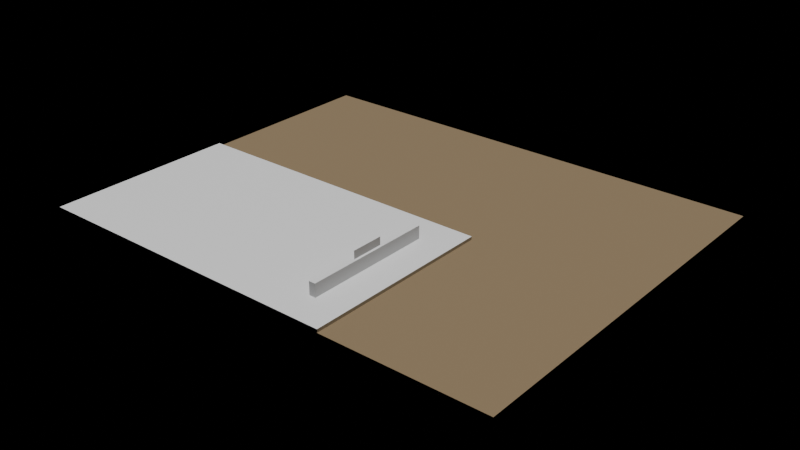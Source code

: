 # Source: e2448_after.blend  (saved by Blender 5.2.44; exported with 4.5.12 LTS)
import bpy
from mathutils import Matrix  # noqa: F401  (used for matrix-valued properties, if any)

bpy.ops.wm.read_factory_settings(use_empty=True)
scene = bpy.context.scene
scene.name = 'Scene'

# ---- materials (node trees are filled in below, after node groups)
mat_cesped = bpy.data.materials.new('Cesped')
mat_concreto_piso = bpy.data.materials.new('Concreto_Piso')
mat_ceramica_piso = bpy.data.materials.new('Ceramica_Piso')
mat_ladrillo_rojo = bpy.data.materials.new('Ladrillo_Rojo')

# ---- material node trees
mat_cesped.use_nodes = True; mat_cesped.node_tree.nodes.clear()
_N = mat_cesped.node_tree.nodes; _L = mat_cesped.node_tree.links
n0 = _N.new('ShaderNodeBsdfPrincipled'); n0.name = 'Principled BSDF'; n0.location = (-200, 100)
n0.inputs[0].default_value = (0.25, 0.18, 0.1, 1.0)
n0.inputs[2].default_value = 0.9
n0.inputs[3].default_value = 1.45
n0.inputs[10].default_value = 0.005
n1 = _N.new('ShaderNodeOutputMaterial'); n1.name = 'Material Output'; n1.location = (200, 100)
_L.new(n0.outputs[0], n1.inputs[0])
n1.is_active_output = True
mat_concreto_piso.use_nodes = True; mat_concreto_piso.node_tree.nodes.clear()
_N = mat_concreto_piso.node_tree.nodes; _L = mat_concreto_piso.node_tree.links
n0 = _N.new('ShaderNodeBsdfPrincipled'); n0.name = 'Principled BSDF'; n0.location = (-200, 100)
n0.inputs[3].default_value = 1.45
n0.inputs[10].default_value = 0.005
n1 = _N.new('ShaderNodeOutputMaterial'); n1.name = 'Material Output'; n1.location = (200, 100)
_L.new(n0.outputs[0], n1.inputs[0])
n1.is_active_output = True
mat_ceramica_piso.use_nodes = True; mat_ceramica_piso.node_tree.nodes.clear()
_N = mat_ceramica_piso.node_tree.nodes; _L = mat_ceramica_piso.node_tree.links
n0 = _N.new('ShaderNodeBsdfPrincipled'); n0.name = 'Principled BSDF'; n0.location = (-200, 100)
n0.inputs[3].default_value = 1.45
n0.inputs[10].default_value = 0.005
n1 = _N.new('ShaderNodeOutputMaterial'); n1.name = 'Material Output'; n1.location = (200, 100)
_L.new(n0.outputs[0], n1.inputs[0])
n1.is_active_output = True
mat_ladrillo_rojo.use_nodes = True; mat_ladrillo_rojo.node_tree.nodes.clear()
_N = mat_ladrillo_rojo.node_tree.nodes; _L = mat_ladrillo_rojo.node_tree.links
n0 = _N.new('ShaderNodeBsdfPrincipled'); n0.name = 'Principled BSDF'; n0.location = (-200, 100)
n0.inputs[3].default_value = 1.45
n0.inputs[10].default_value = 0.005
n1 = _N.new('ShaderNodeOutputMaterial'); n1.name = 'Material Output'; n1.location = (200, 100)
_L.new(n0.outputs[0], n1.inputs[0])
n1.is_active_output = True

# ---- lights
light_sol = bpy.data.lights.new('Sol', 'SUN')
light_sol.energy = 3.0
light_sol.shadow_soft_size = 0.25

# ---- meshes
me_cesped_cuerpo_mesh = bpy.data.meshes.new('Cesped_Cuerpo_mesh')
me_cesped_cuerpo_mesh.from_pydata([(0.0, 0.0, 0.0), (15.0, 0.0, 0.0), (15.0, 12.0, 0.0), (0.0, 12.0, 0.0), (0.0, 0.0, 0.1), (15.0, 0.0, 0.1), (15.0, 12.0, 0.1), (0.0, 12.0, 0.1)], [], [(0, 1, 2, 3), (4, 5, 6, 7), (0, 1, 5, 4), (1, 2, 6, 5), (2, 3, 7, 6), (3, 0, 4, 7)])
me_cesped_cuerpo_mesh.materials.append(mat_cesped)
me_cesped_cuerpo_mesh.update()
me_borde_piscina_mesh = bpy.data.meshes.new('Borde_Piscina_mesh')
me_borde_piscina_mesh.from_pydata([(0.0, 0.0, 0.0), (10.0, 0.0, 0.0), (10.0, 6.0, 0.0), (0.0, 6.0, 0.0), (0.0, 0.0, 0.1), (10.0, 0.0, 0.1), (10.0, 6.0, 0.1), (0.0, 6.0, 0.1)], [], [(0, 3, 2, 1), (4, 5, 6, 7), (2, 3, 7, 6), (0, 1, 5, 4), (1, 2, 6, 5), (3, 0, 4, 7)])
me_borde_piscina_mesh.materials.append(mat_concreto_piso)
me_borde_piscina_mesh.update()
me_suelo_piscina_mesh = bpy.data.meshes.new('Suelo_Piscina_mesh')
me_suelo_piscina_mesh.from_pydata([(0.0, 0.0, 0.0), (8.0, 0.0, 0.0), (8.0, 4.0, 0.0), (0.0, 4.0, 0.0), (0.0, 0.0, 0.2), (8.0, 0.0, 0.2), (8.0, 4.0, 0.2), (0.0, 4.0, 0.2)], [], [(0, 3, 2, 1), (4, 5, 6, 7), (1, 2, 6, 5), (3, 0, 4, 7), (2, 3, 7, 6), (0, 1, 5, 4)])
me_suelo_piscina_mesh.materials.append(mat_ceramica_piso)
me_suelo_piscina_mesh.update()
me_murop_1_cuerpo_mesh = bpy.data.meshes.new('MuroP_1_Cuerpo_mesh')
me_murop_1_cuerpo_mesh.from_pydata([(0.0, 0.0, 0.0), (8.0, 0.0, 0.0), (8.0, 0.2, 0.0), (0.0, 0.2, 0.0), (0.0, 0.0, 1.5), (8.0, 0.0, 1.5), (8.0, 0.2, 1.5), (0.0, 0.2, 1.5)], [], [(0, 1, 2, 3), (4, 5, 6, 7), (0, 1, 5, 4), (1, 2, 6, 5), (2, 3, 7, 6), (3, 0, 4, 7)])
me_murop_1_cuerpo_mesh.materials.append(mat_ceramica_piso)
me_murop_1_cuerpo_mesh.update()
me_murop_2_cuerpo_mesh = bpy.data.meshes.new('MuroP_2_Cuerpo_mesh')
me_murop_2_cuerpo_mesh.from_pydata([(0.0, 0.0, 0.0), (8.0, 0.0, 0.0), (8.0, 0.2, 0.0), (0.0, 0.2, 0.0), (0.0, 0.0, 1.5), (8.0, 0.0, 1.5), (8.0, 0.2, 1.5), (0.0, 0.2, 1.5)], [], [(0, 1, 2, 3), (4, 5, 6, 7), (0, 1, 5, 4), (1, 2, 6, 5), (2, 3, 7, 6), (3, 0, 4, 7)])
me_murop_2_cuerpo_mesh.materials.append(mat_ceramica_piso)
me_murop_2_cuerpo_mesh.update()
me_murop_3_cuerpo_mesh = bpy.data.meshes.new('MuroP_3_Cuerpo_mesh')
me_murop_3_cuerpo_mesh.from_pydata([(0.0, 0.0, 0.0), (4.0, 0.0, 0.0), (4.0, 0.2, 0.0), (0.0, 0.2, 0.0), (0.0, 0.0, 1.5), (4.0, 0.0, 1.5), (4.0, 0.2, 1.5), (0.0, 0.2, 1.5)], [], [(0, 1, 2, 3), (4, 5, 6, 7), (0, 1, 5, 4), (1, 2, 6, 5), (2, 3, 7, 6), (3, 0, 4, 7)])
me_murop_3_cuerpo_mesh.materials.append(mat_ceramica_piso)
me_murop_3_cuerpo_mesh.update()
me_muro_cascada_cuerpo_mesh = bpy.data.meshes.new('Muro_Cascada_Cuerpo_mesh')
me_muro_cascada_cuerpo_mesh.from_pydata([(0.0, 0.0, 0.0), (4.0, 0.0, 0.0), (4.0, 0.2, 0.0), (0.0, 0.2, 0.0), (0.0, 0.0, 2.0), (4.0, 0.0, 2.0), (4.0, 0.2, 2.0), (0.0, 0.2, 2.0)], [], [(0, 1, 2, 3), (4, 5, 6, 7), (0, 1, 5, 4), (1, 2, 6, 5), (2, 3, 7, 6), (3, 0, 4, 7)])
me_muro_cascada_cuerpo_mesh.materials.append(mat_ladrillo_rojo)
me_muro_cascada_cuerpo_mesh.update()
me_cube = bpy.data.meshes.new('Cube')
me_cube.from_pydata([(-1.0, -1.0, -1.0), (-1.0, -1.0, 1.0), (-1.0, 1.0, -1.0), (-1.0, 1.0, 1.0), (1.0, -1.0, -1.0), (1.0, -1.0, 1.0), (1.0, 1.0, -1.0), (1.0, 1.0, 1.0)], [], [(0, 1, 3, 2), (2, 3, 7, 6), (6, 7, 5, 4), (4, 5, 1, 0), (2, 6, 4, 0), (7, 3, 1, 5)])
_uv = me_cube.uv_layers.new(name='UVMap')
_uv.uv.foreach_set('vector', [0.375, 0.0, 0.625, 0.0, 0.625, 0.25, 0.375, 0.25, 0.375, 0.25, 0.625, 0.25, 0.625, 0.5, 0.375, 0.5, 0.375, 0.5, 0.625, 0.5, 0.625, 0.75, 0.375, 0.75, 0.375, 0.75, 0.625, 0.75, 0.625, 1.0, 0.375, 1.0, 0.125, 0.5, 0.375, 0.5, 0.375, 0.75, 0.125, 0.75, 0.625, 0.5, 0.875, 0.5, 0.875, 0.75, 0.625, 0.75])
me_cube.update()
me_plane = bpy.data.meshes.new('Plane')
me_plane.from_pydata([(-0.5, -0.5, 0.0), (0.5, -0.5, 0.0), (-0.5, 0.5, 0.0), (0.5, 0.5, 0.0)], [], [(0, 1, 3, 2)])
_uv = me_plane.uv_layers.new(name='UVMap')
_uv.uv.foreach_set('vector', [0.0, 0.0, 1.0, 0.0, 1.0, 1.0, 0.0, 1.0])
me_plane.update()
me_cube_001 = bpy.data.meshes.new('Cube.001')
me_cube_001.from_pydata([(-1.0, -1.0, -1.0), (-1.0, -1.0, 1.0), (-1.0, 1.0, -1.0), (-1.0, 1.0, 1.0), (1.0, -1.0, -1.0), (1.0, -1.0, 1.0), (1.0, 1.0, -1.0), (1.0, 1.0, 1.0)], [], [(0, 1, 3, 2), (2, 3, 7, 6), (6, 7, 5, 4), (4, 5, 1, 0), (2, 6, 4, 0), (7, 3, 1, 5)])
_uv = me_cube_001.uv_layers.new(name='UVMap')
_uv.uv.foreach_set('vector', [0.375, 0.0, 0.625, 0.0, 0.625, 0.25, 0.375, 0.25, 0.375, 0.25, 0.625, 0.25, 0.625, 0.5, 0.375, 0.5, 0.375, 0.5, 0.625, 0.5, 0.625, 0.75, 0.375, 0.75, 0.375, 0.75, 0.625, 0.75, 0.625, 1.0, 0.375, 1.0, 0.125, 0.5, 0.375, 0.5, 0.375, 0.75, 0.125, 0.75, 0.625, 0.5, 0.875, 0.5, 0.875, 0.75, 0.625, 0.75])
me_cube_001.update()

# ---- objects
ob_cesped = bpy.data.objects.new('Cesped', None)
ob_cesped_cuerpo = bpy.data.objects.new('Cesped_Cuerpo', me_cesped_cuerpo_mesh)
ob_borde_piscina_solido = bpy.data.objects.new('Borde_Piscina_Solido', me_borde_piscina_mesh)
ob_borde_piscina = bpy.data.objects.new('Borde_Piscina', None)
ob_suelo_piscina_solido = bpy.data.objects.new('Suelo_Piscina_Solido', me_suelo_piscina_mesh)
ob_suelo_piscina = bpy.data.objects.new('Suelo_Piscina', None)
ob_murop_1 = bpy.data.objects.new('MuroP_1', None)
ob_murop_1_cuerpo = bpy.data.objects.new('MuroP_1_Cuerpo', me_murop_1_cuerpo_mesh)
ob_murop_2 = bpy.data.objects.new('MuroP_2', None)
ob_murop_2_cuerpo = bpy.data.objects.new('MuroP_2_Cuerpo', me_murop_2_cuerpo_mesh)
ob_murop_3 = bpy.data.objects.new('MuroP_3', None)
ob_murop_3_cuerpo = bpy.data.objects.new('MuroP_3_Cuerpo', me_murop_3_cuerpo_mesh)
ob_muro_cascada = bpy.data.objects.new('Muro_Cascada', None)
ob_muro_cascada_cuerpo = bpy.data.objects.new('Muro_Cascada_Cuerpo', me_muro_cascada_cuerpo_mesh)
ob_agua_piscina = bpy.data.objects.new('Agua_Piscina', me_cube)
ob_cascada = bpy.data.objects.new('Cascada', me_plane)
ob_canal_infinito = bpy.data.objects.new('Canal_Infinito', me_cube_001)
ob_sol = bpy.data.objects.new('Sol', light_sol)

# ---- transforms, parenting, visibility, modifiers, constraints
ob_cesped.location = (0.0, 0.0, -0.1)
ob_cesped.empty_display_type = 'ARROWS'
ob_cesped_cuerpo.parent = ob_cesped
ob_cesped_cuerpo.location = (0.0, 0.0, 0.0)
ob_borde_piscina_solido.parent = ob_borde_piscina
ob_borde_piscina_solido.location = (0.0, 0.0, 0.0)
ob_borde_piscina.location = (0.0, 0.0, 0.0)
ob_borde_piscina.empty_display_type = 'ARROWS'
ob_suelo_piscina_solido.parent = ob_suelo_piscina
ob_suelo_piscina_solido.location = (0.0, 0.0, 0.0)
ob_suelo_piscina.location = (1.0, 1.0, -1.5)
ob_suelo_piscina.empty_display_type = 'ARROWS'
ob_murop_1.location = (1.0, 0.8, -1.5)
ob_murop_1.empty_display_type = 'ARROWS'
ob_murop_1_cuerpo.parent = ob_murop_1
ob_murop_1_cuerpo.location = (0.0, 0.0, 0.0)
ob_murop_2.location = (1.0, 5.0, -1.5)
ob_murop_2.empty_display_type = 'ARROWS'
ob_murop_2_cuerpo.parent = ob_murop_2
ob_murop_2_cuerpo.location = (0.0, 0.0, 0.0)
ob_murop_3.location = (1.0, 1.0, -1.5)
ob_murop_3.rotation_euler = (0.0, 0.0, 1.571)
ob_murop_3.empty_display_type = 'ARROWS'
ob_murop_3_cuerpo.parent = ob_murop_3
ob_murop_3_cuerpo.location = (0.0, 0.0, 0.0)
ob_muro_cascada.location = (9.0, 1.0, -1.5)
ob_muro_cascada.rotation_euler = (0.0, 0.0, 1.571)
ob_muro_cascada.empty_display_type = 'ARROWS'
ob_muro_cascada_cuerpo.parent = ob_muro_cascada
ob_muro_cascada_cuerpo.location = (0.0, 0.0, 0.0)
ob_agua_piscina.location = (5.0, 3.0, -0.7)
ob_agua_piscina.scale = (4.0, 2.0, 0.7)
ob_cascada.location = (8.9, 3.0, 0.25)
ob_cascada.rotation_euler = (0.0, 1.571, 0.0)
_m = ob_cascada.modifiers.new('OndasAgua', 'DISPLACE')
_m.strength = 0.05
ob_canal_infinito.location = (0.85, 3.0, -0.05)
ob_canal_infinito.scale = (0.1, 2.0, 0.05)
ob_sol.location = (5.0, -5.0, 10.0)

# ---- collection membership
scene.collection.objects.link(ob_cesped)
scene.collection.objects.link(ob_cesped_cuerpo)
scene.collection.objects.link(ob_borde_piscina_solido)
scene.collection.objects.link(ob_borde_piscina)
scene.collection.objects.link(ob_suelo_piscina_solido)
scene.collection.objects.link(ob_suelo_piscina)
scene.collection.objects.link(ob_murop_1)
scene.collection.objects.link(ob_murop_1_cuerpo)
scene.collection.objects.link(ob_murop_2)
scene.collection.objects.link(ob_murop_2_cuerpo)
scene.collection.objects.link(ob_murop_3)
scene.collection.objects.link(ob_murop_3_cuerpo)
scene.collection.objects.link(ob_muro_cascada)
scene.collection.objects.link(ob_muro_cascada_cuerpo)
scene.collection.objects.link(ob_agua_piscina)
scene.collection.objects.link(ob_cascada)
scene.collection.objects.link(ob_canal_infinito)
scene.collection.objects.link(ob_sol)

# ---- scene / render settings (as saved in the file)
scene.frame_start = 1; scene.frame_end = 250; scene.frame_set(1)
scene.render.engine = 'BLENDER_EEVEE_NEXT'
scene.render.bake_bias = 0.0
scene.render.bake_samples = 0
scene.render.compositor_device = 'GPU'
scene.eevee.use_volume_custom_range = False
scene.eevee.fast_gi_thickness_near = 0.1
scene.eevee.fast_gi_thickness_far = 0.0
scene.eevee.ray_tracing_options.screen_trace_thickness = 0.1
bpy.context.view_layer.update()

# ---- added for rendering (the .blend has no active camera): camera
cam_auto = bpy.data.cameras.new('AutoCamera')
cam_auto.lens = 50.0
cam_auto.sensor_width = 36.0
cam_auto.clip_end = 1000.0
ob_auto_camera = bpy.data.objects.new('AutoCamera', cam_auto)
scene.collection.objects.link(ob_auto_camera)
ob_auto_camera.location = (25.3945, -15.4734, 13.9406)
ob_auto_camera.rotation_euler = (1.09748, -7.21219e-08, 0.694738)
scene.camera = ob_auto_camera
bpy.context.view_layer.update()
